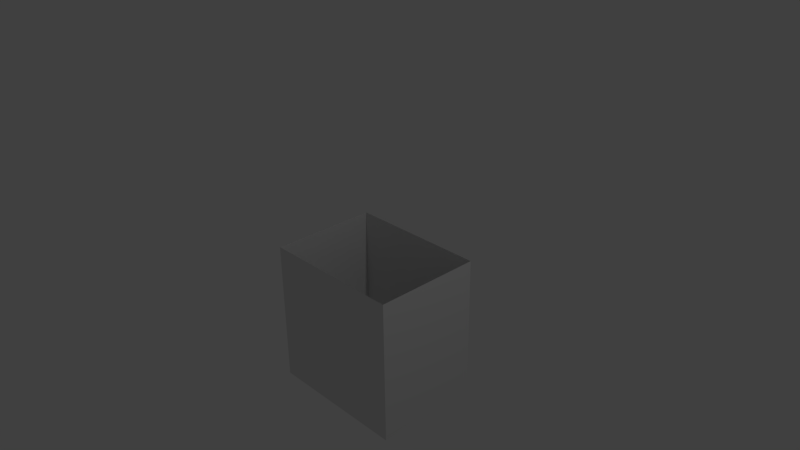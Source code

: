 # Source: PortalCubeInverted.blend  (saved by Blender 2.76.0; exported with 4.5.12 LTS)
import bpy
from mathutils import Matrix  # noqa: F401  (used for matrix-valued properties, if any)

bpy.ops.wm.read_factory_settings(use_empty=True)
scene = bpy.context.scene
scene.name = 'Scene'

# ---- collections
col_collection_1 = bpy.data.collections.new('Collection 1'); scene.collection.children.link(col_collection_1)

# ---- materials (node trees are filled in below, after node groups)
mat_material = bpy.data.materials.new('Material')
mat_material.alpha_threshold = 0.0
mat_material.use_transparent_shadow = False
mat_material.roughness = 0.5
mat_material.line_color = (0.0, 0.0, 0.0, 1.0)

# ---- material node trees

# ---- world
world_world = bpy.data.worlds.new('World'); scene.world = world_world
world_world.color = (0.05088, 0.05088, 0.05088)
world_world.use_sun_shadow = False
world_world.sun_shadow_jitter_overblur = 0.0
world_world.cycles.sampling_method = 'MANUAL'
world_world.cycles.sample_map_resolution = 256

# ---- cameras
cam_camera = bpy.data.cameras.new('Camera')
cam_camera.clip_end = 100.0
cam_camera.lens = 35.0
cam_camera.sensor_width = 32.0
cam_camera.sensor_height = 18.0
cam_camera.ortho_scale = 7.314
cam_camera.dof.focus_distance = 0.0
cam_camera.dof.aperture_fstop = 128.0

# ---- lights
light_lamp = bpy.data.lights.new('Lamp', 'POINT')
light_lamp.transmission_factor = 0.0
light_lamp.cutoff_distance = 30.0
light_lamp.energy = 100.0
light_lamp.shadow_buffer_clip_start = 1.001
light_lamp.shadow_soft_size = 0.1
light_lamp.shadow_maximum_resolution = 0.006
light_lamp.use_absolute_resolution = True
light_lamp.cycles.use_multiple_importance_sampling = False

# ---- meshes
me_cube = bpy.data.meshes.new('Cube')
me_cube.from_pydata([(0.7499, 1.0, -2.0), (0.7499, -1.0, -2.0), (-0.7501, -1.0, -2.0), (-0.7501, 1.0, -2.0), (0.7501, 1.0, -0.0001046), (0.7501, -1.0, -0.0001043), (-0.7499, -1.0, 0.0001046), (-0.7499, 1.0, 0.0001043)], [], [(0, 4, 5, 1), (1, 5, 6, 2), (2, 6, 7, 3), (4, 0, 3, 7), (0, 1, 2, 3)])
me_cube.materials.append(mat_material)
me_cube.use_remesh_preserve_volume = False
me_cube.use_remesh_preserve_attributes = False
me_cube.use_mirror_vertex_groups = False
me_cube.update()

# ---- objects
ob_portalcubeinverted = bpy.data.objects.new('PortalCubeInverted', me_cube)
ob_lamp = bpy.data.objects.new('Lamp', light_lamp)
ob_camera = bpy.data.objects.new('Camera', cam_camera)

# ---- transforms, parenting, visibility, modifiers, constraints
ob_portalcubeinverted.location = (0.0, 0.0, 0.0)
ob_portalcubeinverted.rotation_euler = (0.0, -0.0, 1.571)
ob_portalcubeinverted.lock_rotations_4d = False
ob_portalcubeinverted.empty_display_type = 'ARROWS'
ob_portalcubeinverted.lineart.crease_threshold = 0.0
ob_lamp.location = (4.076, 1.005, 5.904)
ob_lamp.rotation_euler = (0.6503, 0.05522, 1.866)
ob_lamp.lock_rotations_4d = False
ob_lamp.empty_display_type = 'ARROWS'
ob_lamp.color = (0.0, 0.0, 0.0, 0.0)
ob_lamp.lineart.crease_threshold = 0.0
ob_camera.location = (7.481, -6.508, 5.344)
ob_camera.rotation_euler = (1.109, 0.01082, 0.8149)
ob_camera.lock_rotations_4d = False
ob_camera.empty_display_type = 'ARROWS'
ob_camera.color = (0.0, 0.0, 0.0, 0.0)
ob_camera.display_type = 'WIRE'
ob_camera.lineart.crease_threshold = 0.0

# ---- collection membership
col_collection_1.objects.link(ob_portalcubeinverted)
col_collection_1.objects.link(ob_lamp)
col_collection_1.objects.link(ob_camera)

# ---- scene / render settings (as saved in the file)
scene.camera = ob_camera
scene.frame_start = 1; scene.frame_end = 250; scene.frame_set(1)
scene.render.engine = 'BLENDER_EEVEE_NEXT'
scene.render.resolution_percentage = 50
scene.render.dither_intensity = 0.0
scene.cycles.use_denoising = False
scene.cycles.samples = 10
scene.cycles.sampling_pattern = 'TABULATED_SOBOL'
scene.cycles.light_sampling_threshold = 0.0
scene.cycles.use_adaptive_sampling = False
scene.cycles.use_light_tree = False
scene.cycles.blur_glossy = 0.0
scene.cycles.pixel_filter_type = 'GAUSSIAN'
scene.cycles.sample_clamp_indirect = 0.0
scene.view_settings.view_transform = 'Standard'
bpy.context.view_layer.update()
